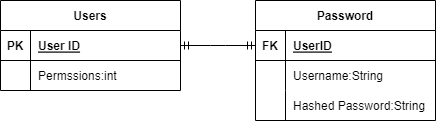

The diagram above was exported from draw.io. Its source (the exported page's mxGraphModel, read from the mxfile embedded in the PNG):
<mxGraphModel dx="652" dy="615" grid="1" gridSize="10" guides="1" tooltips="1" connect="1" arrows="1" fold="1" page="1" pageScale="1" pageWidth="850" pageHeight="1100" math="0" shadow="0" extFonts="Permanent Marker^https://fonts.googleapis.com/css?family=Permanent+Marker">
  <root>
    <mxCell id="0" />
    <mxCell id="1" parent="0" />
    <mxCell id="_mAyWp_pnmSEZDZmEMBf-1" value="Password" style="shape=table;startSize=30;container=1;collapsible=1;childLayout=tableLayout;fixedRows=1;rowLines=0;fontStyle=1;align=center;resizeLast=1;" parent="1" vertex="1">
      <mxGeometry x="425" y="240" width="180" height="120" as="geometry" />
    </mxCell>
    <mxCell id="_mAyWp_pnmSEZDZmEMBf-2" value="" style="shape=tableRow;horizontal=0;startSize=0;swimlaneHead=0;swimlaneBody=0;fillColor=none;collapsible=0;dropTarget=0;points=[[0,0.5],[1,0.5]];portConstraint=eastwest;top=0;left=0;right=0;bottom=1;" parent="_mAyWp_pnmSEZDZmEMBf-1" vertex="1">
      <mxGeometry y="30" width="180" height="30" as="geometry" />
    </mxCell>
    <mxCell id="_mAyWp_pnmSEZDZmEMBf-3" value="FK" style="shape=partialRectangle;connectable=0;fillColor=none;top=0;left=0;bottom=0;right=0;fontStyle=1;overflow=hidden;" parent="_mAyWp_pnmSEZDZmEMBf-2" vertex="1">
      <mxGeometry width="30" height="30" as="geometry">
        <mxRectangle width="30" height="30" as="alternateBounds" />
      </mxGeometry>
    </mxCell>
    <mxCell id="_mAyWp_pnmSEZDZmEMBf-4" value="UserID" style="shape=partialRectangle;connectable=0;fillColor=none;top=0;left=0;bottom=0;right=0;align=left;spacingLeft=6;fontStyle=5;overflow=hidden;" parent="_mAyWp_pnmSEZDZmEMBf-2" vertex="1">
      <mxGeometry x="30" width="150" height="30" as="geometry">
        <mxRectangle width="150" height="30" as="alternateBounds" />
      </mxGeometry>
    </mxCell>
    <mxCell id="_mAyWp_pnmSEZDZmEMBf-5" value="" style="shape=tableRow;horizontal=0;startSize=0;swimlaneHead=0;swimlaneBody=0;fillColor=none;collapsible=0;dropTarget=0;points=[[0,0.5],[1,0.5]];portConstraint=eastwest;top=0;left=0;right=0;bottom=0;" parent="_mAyWp_pnmSEZDZmEMBf-1" vertex="1">
      <mxGeometry y="60" width="180" height="30" as="geometry" />
    </mxCell>
    <mxCell id="_mAyWp_pnmSEZDZmEMBf-6" value="" style="shape=partialRectangle;connectable=0;fillColor=none;top=0;left=0;bottom=0;right=0;editable=1;overflow=hidden;" parent="_mAyWp_pnmSEZDZmEMBf-5" vertex="1">
      <mxGeometry width="30" height="30" as="geometry">
        <mxRectangle width="30" height="30" as="alternateBounds" />
      </mxGeometry>
    </mxCell>
    <mxCell id="_mAyWp_pnmSEZDZmEMBf-7" value="Username:String" style="shape=partialRectangle;connectable=0;fillColor=none;top=0;left=0;bottom=0;right=0;align=left;spacingLeft=6;overflow=hidden;" parent="_mAyWp_pnmSEZDZmEMBf-5" vertex="1">
      <mxGeometry x="30" width="150" height="30" as="geometry">
        <mxRectangle width="150" height="30" as="alternateBounds" />
      </mxGeometry>
    </mxCell>
    <mxCell id="_mAyWp_pnmSEZDZmEMBf-8" value="" style="shape=tableRow;horizontal=0;startSize=0;swimlaneHead=0;swimlaneBody=0;fillColor=none;collapsible=0;dropTarget=0;points=[[0,0.5],[1,0.5]];portConstraint=eastwest;top=0;left=0;right=0;bottom=0;" parent="_mAyWp_pnmSEZDZmEMBf-1" vertex="1">
      <mxGeometry y="90" width="180" height="30" as="geometry" />
    </mxCell>
    <mxCell id="_mAyWp_pnmSEZDZmEMBf-9" value="" style="shape=partialRectangle;connectable=0;fillColor=none;top=0;left=0;bottom=0;right=0;editable=1;overflow=hidden;" parent="_mAyWp_pnmSEZDZmEMBf-8" vertex="1">
      <mxGeometry width="30" height="30" as="geometry">
        <mxRectangle width="30" height="30" as="alternateBounds" />
      </mxGeometry>
    </mxCell>
    <mxCell id="_mAyWp_pnmSEZDZmEMBf-10" value="Hashed Password:String" style="shape=partialRectangle;connectable=0;fillColor=none;top=0;left=0;bottom=0;right=0;align=left;spacingLeft=6;overflow=hidden;" parent="_mAyWp_pnmSEZDZmEMBf-8" vertex="1">
      <mxGeometry x="30" width="150" height="30" as="geometry">
        <mxRectangle width="150" height="30" as="alternateBounds" />
      </mxGeometry>
    </mxCell>
    <mxCell id="UTY9Of5bD1lj0FsdzpFq-1" value="Users" style="shape=table;startSize=30;container=1;collapsible=1;childLayout=tableLayout;fixedRows=1;rowLines=0;fontStyle=1;align=center;resizeLast=1;" vertex="1" parent="1">
      <mxGeometry x="170" y="240" width="180" height="90" as="geometry" />
    </mxCell>
    <mxCell id="UTY9Of5bD1lj0FsdzpFq-2" value="" style="shape=tableRow;horizontal=0;startSize=0;swimlaneHead=0;swimlaneBody=0;fillColor=none;collapsible=0;dropTarget=0;points=[[0,0.5],[1,0.5]];portConstraint=eastwest;top=0;left=0;right=0;bottom=1;" vertex="1" parent="UTY9Of5bD1lj0FsdzpFq-1">
      <mxGeometry y="30" width="180" height="30" as="geometry" />
    </mxCell>
    <mxCell id="UTY9Of5bD1lj0FsdzpFq-3" value="PK" style="shape=partialRectangle;connectable=0;fillColor=none;top=0;left=0;bottom=0;right=0;fontStyle=1;overflow=hidden;" vertex="1" parent="UTY9Of5bD1lj0FsdzpFq-2">
      <mxGeometry width="30" height="30" as="geometry">
        <mxRectangle width="30" height="30" as="alternateBounds" />
      </mxGeometry>
    </mxCell>
    <mxCell id="UTY9Of5bD1lj0FsdzpFq-4" value="User ID" style="shape=partialRectangle;connectable=0;fillColor=none;top=0;left=0;bottom=0;right=0;align=left;spacingLeft=6;fontStyle=5;overflow=hidden;" vertex="1" parent="UTY9Of5bD1lj0FsdzpFq-2">
      <mxGeometry x="30" width="150" height="30" as="geometry">
        <mxRectangle width="150" height="30" as="alternateBounds" />
      </mxGeometry>
    </mxCell>
    <mxCell id="UTY9Of5bD1lj0FsdzpFq-5" value="" style="shape=tableRow;horizontal=0;startSize=0;swimlaneHead=0;swimlaneBody=0;fillColor=none;collapsible=0;dropTarget=0;points=[[0,0.5],[1,0.5]];portConstraint=eastwest;top=0;left=0;right=0;bottom=0;" vertex="1" parent="UTY9Of5bD1lj0FsdzpFq-1">
      <mxGeometry y="60" width="180" height="30" as="geometry" />
    </mxCell>
    <mxCell id="UTY9Of5bD1lj0FsdzpFq-6" value="" style="shape=partialRectangle;connectable=0;fillColor=none;top=0;left=0;bottom=0;right=0;editable=1;overflow=hidden;" vertex="1" parent="UTY9Of5bD1lj0FsdzpFq-5">
      <mxGeometry width="30" height="30" as="geometry">
        <mxRectangle width="30" height="30" as="alternateBounds" />
      </mxGeometry>
    </mxCell>
    <mxCell id="UTY9Of5bD1lj0FsdzpFq-7" value="Permssions:int " style="shape=partialRectangle;connectable=0;fillColor=none;top=0;left=0;bottom=0;right=0;align=left;spacingLeft=6;overflow=hidden;" vertex="1" parent="UTY9Of5bD1lj0FsdzpFq-5">
      <mxGeometry x="30" width="150" height="30" as="geometry">
        <mxRectangle width="150" height="30" as="alternateBounds" />
      </mxGeometry>
    </mxCell>
    <mxCell id="UTY9Of5bD1lj0FsdzpFq-28" value="" style="edgeStyle=entityRelationEdgeStyle;fontSize=12;html=1;endArrow=ERmandOne;startArrow=ERmandOne;rounded=0;entryX=0;entryY=0.5;entryDx=0;entryDy=0;exitX=1;exitY=0.5;exitDx=0;exitDy=0;" edge="1" parent="1" source="UTY9Of5bD1lj0FsdzpFq-2" target="_mAyWp_pnmSEZDZmEMBf-2">
      <mxGeometry width="100" height="100" relative="1" as="geometry">
        <mxPoint x="310" y="610" as="sourcePoint" />
        <mxPoint x="410" y="510" as="targetPoint" />
      </mxGeometry>
    </mxCell>
  </root>
</mxGraphModel>